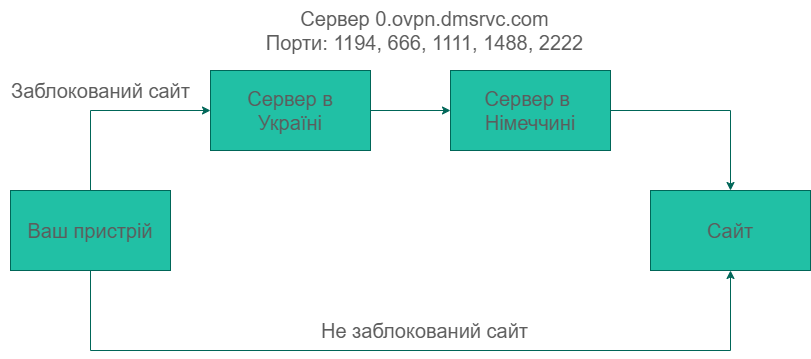

The diagram above was exported from draw.io. Its source (the exported page's mxGraphModel, read from the mxfile embedded in the PNG):
<mxGraphModel dx="2261" dy="772" grid="1" gridSize="10" guides="1" tooltips="1" connect="1" arrows="1" fold="1" page="1" pageScale="1" pageWidth="827" pageHeight="1169" math="0" shadow="0">
  <root>
    <mxCell id="0" />
    <mxCell id="1" parent="0" />
    <mxCell id="1M6nNLWxo_TF_HipH_1r-6" style="edgeStyle=orthogonalEdgeStyle;rounded=0;orthogonalLoop=1;jettySize=auto;html=1;entryX=0;entryY=0.5;entryDx=0;entryDy=0;labelBackgroundColor=none;strokeColor=#006658;fontColor=default;" parent="1" source="1M6nNLWxo_TF_HipH_1r-1" target="1M6nNLWxo_TF_HipH_1r-4" edge="1">
      <mxGeometry relative="1" as="geometry" />
    </mxCell>
    <mxCell id="1M6nNLWxo_TF_HipH_1r-1" value="&lt;font style=&quot;font-size: 20px;&quot;&gt;Сервер в&lt;br&gt;Україні&lt;/font&gt;" style="rounded=0;whiteSpace=wrap;html=1;labelBackgroundColor=none;fillColor=#21C0A5;strokeColor=#006658;fontColor=#5C5C5C;" parent="1" vertex="1">
      <mxGeometry x="200" y="320" width="160" height="80" as="geometry" />
    </mxCell>
    <mxCell id="1M6nNLWxo_TF_HipH_1r-7" style="edgeStyle=orthogonalEdgeStyle;rounded=0;orthogonalLoop=1;jettySize=auto;html=1;exitX=0.5;exitY=0;exitDx=0;exitDy=0;entryX=0;entryY=0.5;entryDx=0;entryDy=0;labelBackgroundColor=none;strokeColor=#006658;fontColor=default;" parent="1" source="1M6nNLWxo_TF_HipH_1r-2" target="1M6nNLWxo_TF_HipH_1r-1" edge="1">
      <mxGeometry relative="1" as="geometry" />
    </mxCell>
    <mxCell id="1M6nNLWxo_TF_HipH_1r-9" style="edgeStyle=orthogonalEdgeStyle;rounded=0;orthogonalLoop=1;jettySize=auto;html=1;entryX=0.5;entryY=1;entryDx=0;entryDy=0;labelBackgroundColor=none;strokeColor=#006658;fontColor=default;" parent="1" source="1M6nNLWxo_TF_HipH_1r-2" target="1M6nNLWxo_TF_HipH_1r-3" edge="1">
      <mxGeometry relative="1" as="geometry">
        <Array as="points">
          <mxPoint x="80" y="600" />
          <mxPoint x="720" y="600" />
        </Array>
      </mxGeometry>
    </mxCell>
    <mxCell id="1M6nNLWxo_TF_HipH_1r-2" value="&lt;font style=&quot;font-size: 20px;&quot;&gt;Ваш пристрій&lt;/font&gt;" style="rounded=0;whiteSpace=wrap;html=1;labelBackgroundColor=none;fillColor=#21C0A5;strokeColor=#006658;fontColor=#5C5C5C;" parent="1" vertex="1">
      <mxGeometry y="440" width="160" height="80" as="geometry" />
    </mxCell>
    <mxCell id="1M6nNLWxo_TF_HipH_1r-3" value="&lt;font style=&quot;font-size: 20px;&quot;&gt;Сайт&lt;/font&gt;" style="rounded=0;whiteSpace=wrap;html=1;labelBackgroundColor=none;fillColor=#21C0A5;strokeColor=#006658;fontColor=#5C5C5C;" parent="1" vertex="1">
      <mxGeometry x="640" y="440" width="160" height="80" as="geometry" />
    </mxCell>
    <mxCell id="1M6nNLWxo_TF_HipH_1r-8" style="edgeStyle=orthogonalEdgeStyle;rounded=0;orthogonalLoop=1;jettySize=auto;html=1;exitX=1;exitY=0.5;exitDx=0;exitDy=0;entryX=0.5;entryY=0;entryDx=0;entryDy=0;labelBackgroundColor=none;strokeColor=#006658;fontColor=default;" parent="1" source="1M6nNLWxo_TF_HipH_1r-4" target="1M6nNLWxo_TF_HipH_1r-3" edge="1">
      <mxGeometry relative="1" as="geometry" />
    </mxCell>
    <mxCell id="1M6nNLWxo_TF_HipH_1r-4" value="&lt;font style=&quot;font-size: 20px;&quot;&gt;Сервер в&amp;nbsp;&lt;br&gt;Німеччині&lt;/font&gt;" style="rounded=0;whiteSpace=wrap;html=1;labelBackgroundColor=none;fillColor=#21C0A5;strokeColor=#006658;fontColor=#5C5C5C;" parent="1" vertex="1">
      <mxGeometry x="440" y="320" width="160" height="80" as="geometry" />
    </mxCell>
    <mxCell id="1M6nNLWxo_TF_HipH_1r-10" value="&lt;font style=&quot;font-size: 20px;&quot;&gt;Не заблокований сайт&lt;/font&gt;" style="text;html=1;align=center;verticalAlign=middle;resizable=0;points=[];autosize=1;strokeColor=none;fillColor=none;labelBackgroundColor=none;fontColor=#5C5C5C;" parent="1" vertex="1">
      <mxGeometry x="299" y="560" width="230" height="40" as="geometry" />
    </mxCell>
    <mxCell id="1M6nNLWxo_TF_HipH_1r-11" value="&lt;div style=&quot;font-size: 20px;&quot;&gt;&lt;font style=&quot;font-size: 20px;&quot;&gt;Сервер 0.ovpn.dmsrvc.com&lt;/font&gt;&lt;/div&gt;&lt;div style=&quot;font-size: 20px;&quot;&gt;&lt;font style=&quot;font-size: 20px;&quot;&gt;Порти: 1194, 666, 1111, 1488, 2222&lt;/font&gt;&lt;/div&gt;" style="text;html=1;align=center;verticalAlign=middle;resizable=0;points=[];autosize=1;strokeColor=none;fillColor=none;labelBackgroundColor=none;fontColor=#5C5C5C;" parent="1" vertex="1">
      <mxGeometry x="244" y="250" width="340" height="60" as="geometry" />
    </mxCell>
    <mxCell id="1M6nNLWxo_TF_HipH_1r-12" value="&lt;font style=&quot;font-size: 20px;&quot;&gt;Заблокований сайт&lt;/font&gt;" style="text;html=1;align=center;verticalAlign=middle;resizable=0;points=[];autosize=1;strokeColor=none;fillColor=none;labelBackgroundColor=none;fontColor=#5C5C5C;" parent="1" vertex="1">
      <mxGeometry x="-10" y="320" width="200" height="40" as="geometry" />
    </mxCell>
  </root>
</mxGraphModel>